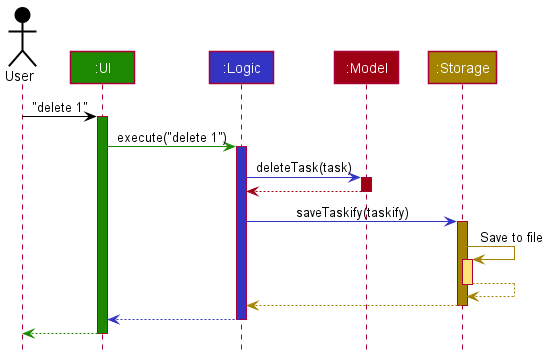

The diagram above was rendered by PlantUML. Its source (embedded in the PNG):
@startuml
!include style.puml

Actor User as user USER_COLOR
Participant ":UI" as ui UI_COLOR
Participant ":Logic" as logic LOGIC_COLOR
Participant ":Model" as model MODEL_COLOR
Participant ":Storage" as storage STORAGE_COLOR

user -[USER_COLOR]> ui : "delete 1"
activate ui UI_COLOR

ui -[UI_COLOR]> logic : execute("delete 1")
activate logic LOGIC_COLOR

logic -[LOGIC_COLOR]> model : deleteTask(task)
activate model MODEL_COLOR

model -[MODEL_COLOR]-> logic
deactivate model

logic -[LOGIC_COLOR]> storage : saveTaskify(taskify)
activate storage STORAGE_COLOR

storage -[STORAGE_COLOR]> storage : Save to file
activate storage STORAGE_COLOR_T1
storage --[STORAGE_COLOR]> storage
deactivate storage

storage --[STORAGE_COLOR]> logic
deactivate storage

logic --[LOGIC_COLOR]> ui
deactivate logic

ui--[UI_COLOR]> user
deactivate ui
@enduml